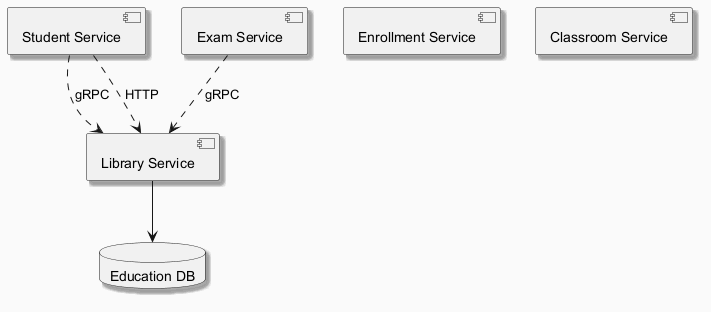

The diagram above was rendered by PlantUML. Its source (embedded in the PNG):
@startuml
skinparam backgroundColor #FAFAFA
skinparam classBackgroundColor #FFF3E0
skinparam classBorderColor #E65100
skinparam shadowing true
component "Student Service" as C_StudentService
component "Library Service" as C_LibraryService
component "Enrollment Service" as C_EnrollmentService
component "Exam Service" as C_ExamService
component "Classroom Service" as C_ClassroomService
database "Education DB" as DB_education
C_LibraryService --> DB_education
C_ExamService ..> C_LibraryService : gRPC
C_StudentService ..> C_LibraryService : gRPC
C_StudentService ..> C_LibraryService : HTTP
@enduml